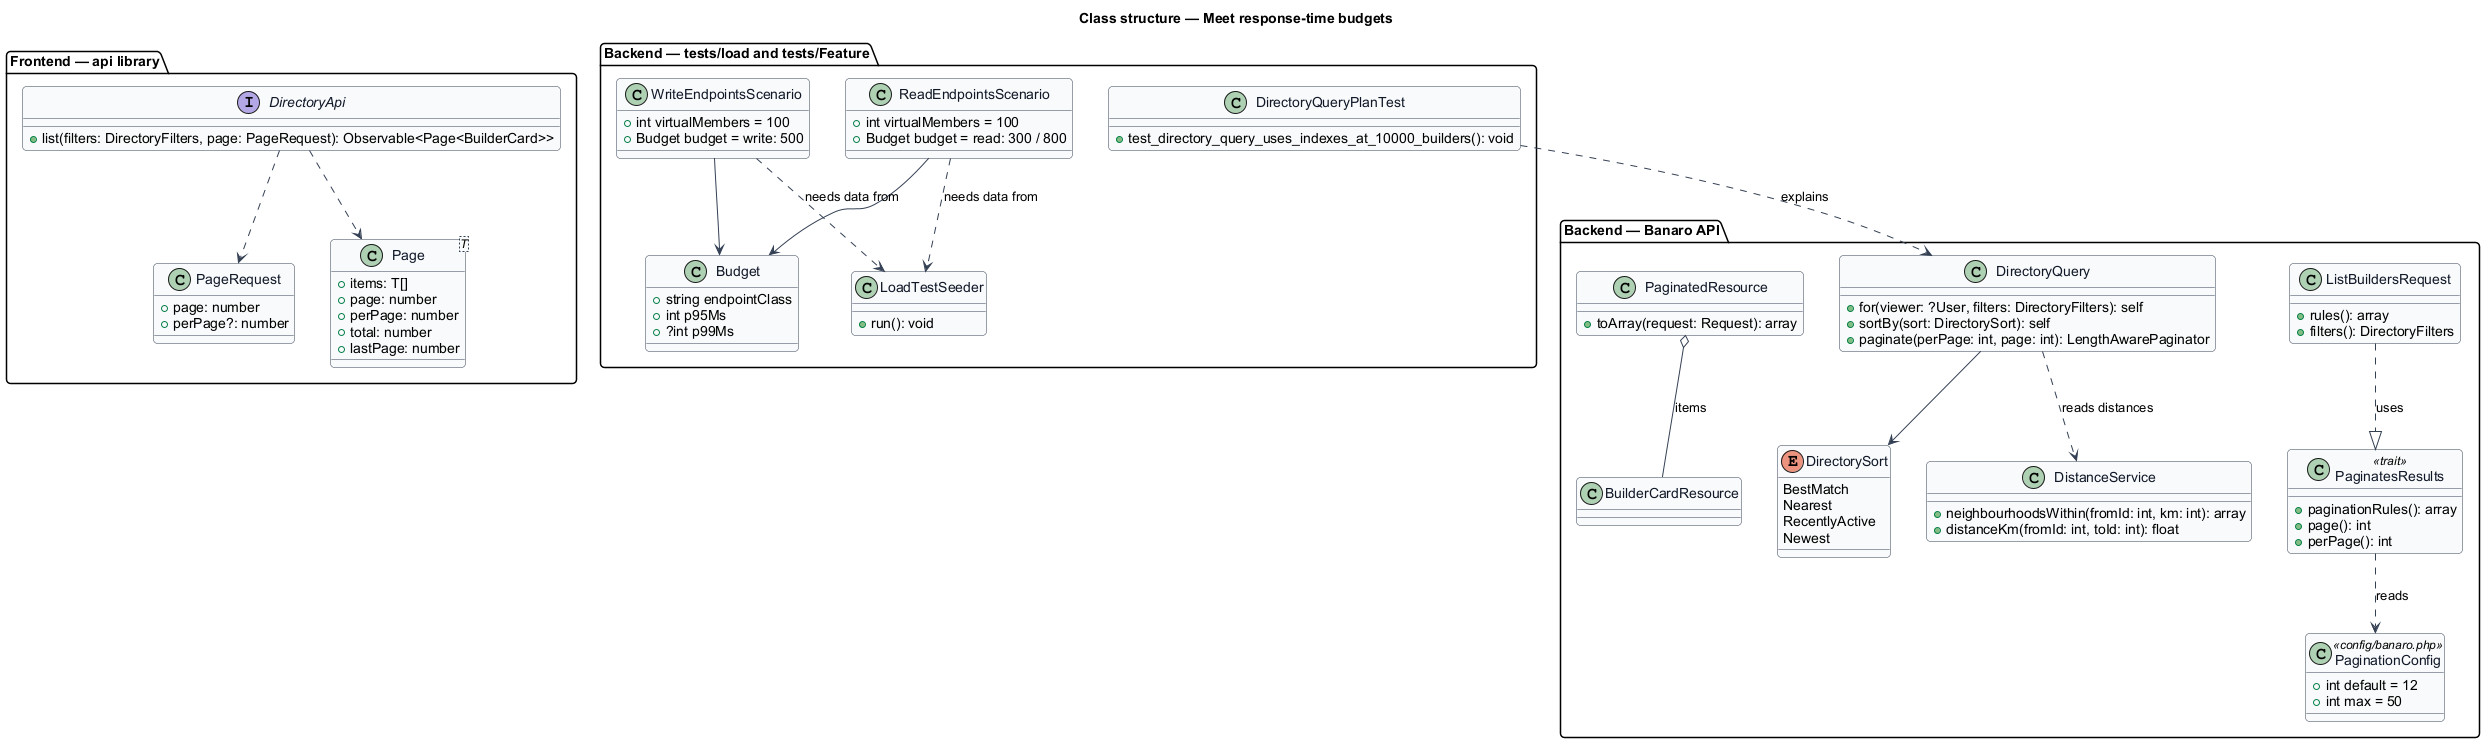

The diagram above was rendered by PlantUML. Its source (embedded in the PNG):
@startuml
' --- shared skin header ---
skinparam backgroundColor #FFFFFF
skinparam shadowing false
skinparam roundcorner 8
skinparam defaultFontName Arial
skinparam ArrowColor #344054
skinparam class {
  BorderColor #344054
  FontColor #101828
  BackgroundColor #F9FAFB
}
' --------------------------
title Class structure — Meet response-time budgets

package "Frontend — api library" {
  class PageRequest {
    +page: number
    +perPage?: number
  }
  class "Page<T>" as Page {
    +items: T[]
    +page: number
    +perPage: number
    +total: number
    +lastPage: number
  }
  interface DirectoryApi {
    +list(filters: DirectoryFilters, page: PageRequest): Observable<Page<BuilderCard>>
  }
}

package "Backend — Banaro API" {
  class PaginatesResults <<trait>> {
    +paginationRules(): array
    +page(): int
    +perPage(): int
  }
  class ListBuildersRequest {
    +rules(): array
    +filters(): DirectoryFilters
  }
  class DirectoryQuery {
    +for(viewer: ?User, filters: DirectoryFilters): self
    +sortBy(sort: DirectorySort): self
    +paginate(perPage: int, page: int): LengthAwarePaginator
  }
  enum DirectorySort {
    BestMatch
    Nearest
    RecentlyActive
    Newest
  }
  class DistanceService {
    +neighbourhoodsWithin(fromId: int, km: int): array
    +distanceKm(fromId: int, toId: int): float
  }
  class PaginatedResource {
    +toArray(request: Request): array
  }
  class BuilderCardResource
  class PaginationConfig <<config/banaro.php>> {
    +int default = 12
    +int max = 50
  }
}

package "Backend — tests/load and tests/Feature" {
  class Budget {
    +string endpointClass
    +int p95Ms
    +?int p99Ms
  }
  class ReadEndpointsScenario {
    +int virtualMembers = 100
    +Budget budget = read: 300 / 800
  }
  class WriteEndpointsScenario {
    +int virtualMembers = 100
    +Budget budget = write: 500
  }
  class LoadTestSeeder {
    +run(): void
  }
  class DirectoryQueryPlanTest {
    +test_directory_query_uses_indexes_at_10000_builders(): void
  }
}

ListBuildersRequest ..|> PaginatesResults : uses
PaginatesResults ..> PaginationConfig : reads
DirectoryQuery --> DirectorySort
DirectoryQuery ..> DistanceService : reads distances
PaginatedResource o-- BuilderCardResource : items
ReadEndpointsScenario --> Budget
WriteEndpointsScenario --> Budget
ReadEndpointsScenario ..> LoadTestSeeder : needs data from
WriteEndpointsScenario ..> LoadTestSeeder : needs data from
DirectoryQueryPlanTest ..> DirectoryQuery : explains
DirectoryApi ..> PageRequest
DirectoryApi ..> Page
@enduml